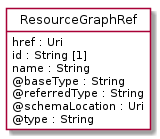

The diagram above was rendered by PlantUML. Its source (embedded in the PNG):
@startuml
hide circle
hide methods
hide stereotype
show <<Enumeration>> stereotype
skinparam class {
   BackgroundColor<<Enumeration>> #E6F5F7
   BackgroundColor<<Ref>> #FFFFE0
   BackgroundColor<<Pivot>> #FFFFFFF
   BackgroundColor<<SimpleType>> #E2F0DA
   BackgroundColor #FCF2E3
}

class ResourceGraphRef <<Pivot>> {
    href : Uri
    id : String [1]
    name : String
    @baseType : String
    @referredType : String
    @schemaLocation : Uri
    @type : String
}


@enduml